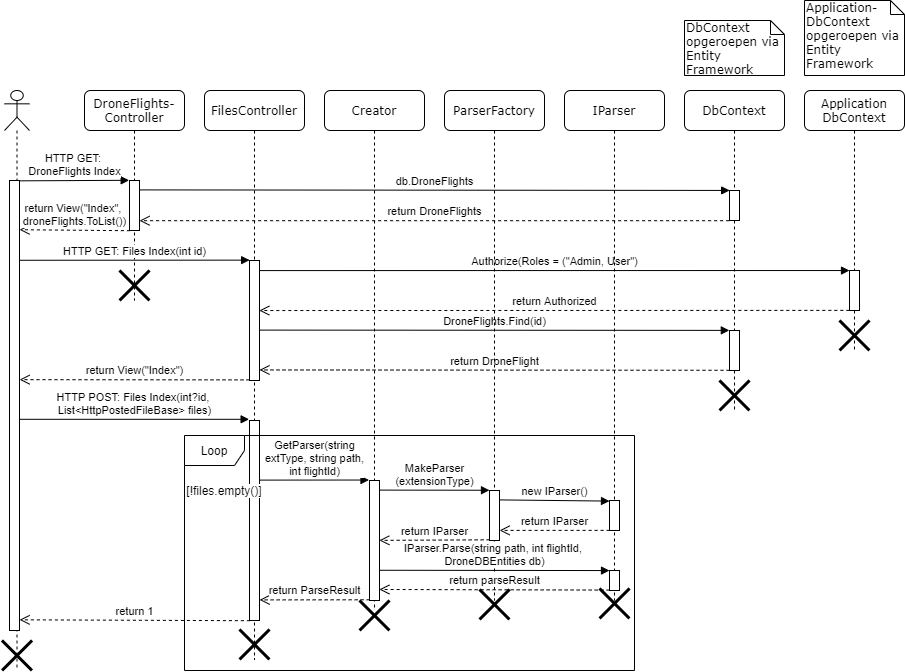

The diagram above was exported from draw.io. Its source (the exported page's mxGraphModel, read from the mxfile embedded in the PNG):
<mxGraphModel dx="868" dy="1283" grid="1" gridSize="10" guides="1" tooltips="1" connect="1" arrows="1" fold="1" page="1" pageScale="1" pageWidth="1100" pageHeight="850" background="#ffffff" math="0" shadow="0">
  <root>
    <mxCell id="0" />
    <mxCell id="1" parent="0" />
    <mxCell id="7baba1c4bc27f4b0-3" value="DroneFlights-&lt;br&gt;Controller" style="shape=umlLifeline;perimeter=lifelinePerimeter;whiteSpace=wrap;html=1;container=1;collapsible=0;recursiveResize=0;outlineConnect=0;rounded=1;shadow=0;comic=0;labelBackgroundColor=none;strokeWidth=1;fontFamily=Verdana;fontSize=12;align=center;" parent="1" vertex="1">
      <mxGeometry x="280" y="80" width="100" height="210" as="geometry" />
    </mxCell>
    <mxCell id="1eE0wIrxruVLvkr1MqfF-6" value="" style="html=1;points=[];perimeter=orthogonalPerimeter;" parent="7baba1c4bc27f4b0-3" vertex="1">
      <mxGeometry x="45" y="90" width="10" height="50" as="geometry" />
    </mxCell>
    <mxCell id="1eE0wIrxruVLvkr1MqfF-64" value="" style="shape=umlDestroy;whiteSpace=wrap;html=1;strokeWidth=3;" parent="7baba1c4bc27f4b0-3" vertex="1">
      <mxGeometry x="35" y="180" width="30" height="30" as="geometry" />
    </mxCell>
    <mxCell id="7baba1c4bc27f4b0-4" value="DbContext" style="shape=umlLifeline;perimeter=lifelinePerimeter;whiteSpace=wrap;html=1;container=1;collapsible=0;recursiveResize=0;outlineConnect=0;rounded=1;shadow=0;comic=0;labelBackgroundColor=none;strokeWidth=1;fontFamily=Verdana;fontSize=12;align=center;" parent="1" vertex="1">
      <mxGeometry x="880" y="80" width="100" height="320" as="geometry" />
    </mxCell>
    <mxCell id="1eE0wIrxruVLvkr1MqfF-8" value="" style="html=1;points=[];perimeter=orthogonalPerimeter;" parent="7baba1c4bc27f4b0-4" vertex="1">
      <mxGeometry x="45" y="100" width="10" height="30" as="geometry" />
    </mxCell>
    <mxCell id="1eE0wIrxruVLvkr1MqfF-22" value="" style="html=1;points=[];perimeter=orthogonalPerimeter;" parent="7baba1c4bc27f4b0-4" vertex="1">
      <mxGeometry x="45" y="240" width="10" height="40" as="geometry" />
    </mxCell>
    <mxCell id="1eE0wIrxruVLvkr1MqfF-63" value="" style="shape=umlDestroy;whiteSpace=wrap;html=1;strokeWidth=3;" parent="7baba1c4bc27f4b0-4" vertex="1">
      <mxGeometry x="35" y="290" width="30" height="30" as="geometry" />
    </mxCell>
    <mxCell id="7baba1c4bc27f4b0-5" value="Application&lt;br&gt;DbContext" style="shape=umlLifeline;perimeter=lifelinePerimeter;whiteSpace=wrap;html=1;container=1;collapsible=0;recursiveResize=0;outlineConnect=0;rounded=1;shadow=0;comic=0;labelBackgroundColor=none;strokeWidth=1;fontFamily=Verdana;fontSize=12;align=center;" parent="1" vertex="1">
      <mxGeometry x="1000" y="80" width="100" height="260" as="geometry" />
    </mxCell>
    <mxCell id="1eE0wIrxruVLvkr1MqfF-19" value="" style="html=1;points=[];perimeter=orthogonalPerimeter;" parent="7baba1c4bc27f4b0-5" vertex="1">
      <mxGeometry x="45" y="180" width="10" height="40" as="geometry" />
    </mxCell>
    <mxCell id="jmQmNPXl1bItdSg8l2lv-1" value="" style="shape=umlDestroy;whiteSpace=wrap;html=1;strokeWidth=3;" parent="7baba1c4bc27f4b0-5" vertex="1">
      <mxGeometry x="35" y="230" width="30" height="30" as="geometry" />
    </mxCell>
    <mxCell id="1eE0wIrxruVLvkr1MqfF-1" value="" style="shape=umlLifeline;participant=umlActor;perimeter=lifelinePerimeter;whiteSpace=wrap;html=1;container=1;collapsible=0;recursiveResize=0;verticalAlign=top;spacingTop=36;labelBackgroundColor=#ffffff;outlineConnect=0;" parent="1" vertex="1">
      <mxGeometry x="200" y="80" width="25" height="580" as="geometry" />
    </mxCell>
    <mxCell id="1eE0wIrxruVLvkr1MqfF-2" value="" style="html=1;points=[];perimeter=orthogonalPerimeter;" parent="1eE0wIrxruVLvkr1MqfF-1" vertex="1">
      <mxGeometry x="5" y="90" width="10" height="450" as="geometry" />
    </mxCell>
    <mxCell id="1eE0wIrxruVLvkr1MqfF-57" value="" style="shape=umlDestroy;whiteSpace=wrap;html=1;strokeWidth=3;" parent="1eE0wIrxruVLvkr1MqfF-1" vertex="1">
      <mxGeometry x="-2.5" y="550" width="30" height="30" as="geometry" />
    </mxCell>
    <mxCell id="1eE0wIrxruVLvkr1MqfF-5" value="HTTP GET: &lt;br&gt;DroneFlights Index" style="html=1;verticalAlign=bottom;endArrow=block;exitX=0.983;exitY=0.022;exitDx=0;exitDy=0;exitPerimeter=0;entryX=-0.033;entryY=-0.004;entryDx=0;entryDy=0;entryPerimeter=0;" parent="1" target="1eE0wIrxruVLvkr1MqfF-6" edge="1">
      <mxGeometry width="80" relative="1" as="geometry">
        <mxPoint x="214.82999999999993" y="170.33999999999992" as="sourcePoint" />
        <mxPoint x="290" y="170" as="targetPoint" />
      </mxGeometry>
    </mxCell>
    <mxCell id="1eE0wIrxruVLvkr1MqfF-7" value="DbContext opgeroepen via Entity Framework" style="shape=note;whiteSpace=wrap;html=1;size=14;verticalAlign=top;align=left;spacingTop=-6;rounded=0;shadow=0;comic=0;labelBackgroundColor=none;strokeWidth=1;fontFamily=Verdana;fontSize=12" parent="1" vertex="1">
      <mxGeometry x="880" y="10" width="100" height="55" as="geometry" />
    </mxCell>
    <mxCell id="1eE0wIrxruVLvkr1MqfF-9" value="db.DroneFlights" style="html=1;verticalAlign=bottom;endArrow=block;exitX=0.96;exitY=0.188;exitDx=0;exitDy=0;exitPerimeter=0;entryX=0.014;entryY=-0.002;entryDx=0;entryDy=0;entryPerimeter=0;" parent="1" source="1eE0wIrxruVLvkr1MqfF-6" target="1eE0wIrxruVLvkr1MqfF-8" edge="1">
      <mxGeometry width="80" relative="1" as="geometry">
        <mxPoint x="340" y="180" as="sourcePoint" />
        <mxPoint x="420" y="180" as="targetPoint" />
      </mxGeometry>
    </mxCell>
    <mxCell id="1eE0wIrxruVLvkr1MqfF-10" value="return DroneFlights" style="html=1;verticalAlign=bottom;endArrow=open;dashed=1;endSize=8;exitX=-0.04;exitY=1.007;exitDx=0;exitDy=0;exitPerimeter=0;entryX=1;entryY=0.804;entryDx=0;entryDy=0;entryPerimeter=0;" parent="1" source="1eE0wIrxruVLvkr1MqfF-8" target="1eE0wIrxruVLvkr1MqfF-6" edge="1">
      <mxGeometry relative="1" as="geometry">
        <mxPoint x="440" y="210" as="sourcePoint" />
        <mxPoint x="360" y="210" as="targetPoint" />
      </mxGeometry>
    </mxCell>
    <mxCell id="1eE0wIrxruVLvkr1MqfF-11" value="return View(&quot;Index&quot;, &lt;br&gt;droneFlights.ToList())" style="html=1;verticalAlign=bottom;endArrow=open;dashed=1;endSize=8;exitX=0.04;exitY=1.004;exitDx=0;exitDy=0;exitPerimeter=0;entryX=1.011;entryY=0.126;entryDx=0;entryDy=0;entryPerimeter=0;" parent="1" source="1eE0wIrxruVLvkr1MqfF-6" edge="1">
      <mxGeometry relative="1" as="geometry">
        <mxPoint x="310" y="220" as="sourcePoint" />
        <mxPoint x="215.1099999999999" y="219.22000000000003" as="targetPoint" />
      </mxGeometry>
    </mxCell>
    <mxCell id="1eE0wIrxruVLvkr1MqfF-13" value="Application-DbContext opgeroepen via Entity Framework" style="shape=note;whiteSpace=wrap;html=1;size=14;verticalAlign=top;align=left;spacingTop=-6;rounded=0;shadow=0;comic=0;labelBackgroundColor=none;strokeWidth=1;fontFamily=Verdana;fontSize=12" parent="1" vertex="1">
      <mxGeometry x="1000" y="-10" width="100" height="75" as="geometry" />
    </mxCell>
    <mxCell id="1eE0wIrxruVLvkr1MqfF-14" value="FilesController" style="shape=umlLifeline;perimeter=lifelinePerimeter;whiteSpace=wrap;html=1;container=1;collapsible=0;recursiveResize=0;outlineConnect=0;rounded=1;shadow=0;comic=0;labelBackgroundColor=none;strokeWidth=1;fontFamily=Verdana;fontSize=12;align=center;" parent="1" vertex="1">
      <mxGeometry x="400" y="80" width="100" height="569" as="geometry" />
    </mxCell>
    <mxCell id="1eE0wIrxruVLvkr1MqfF-17" value="" style="html=1;points=[];perimeter=orthogonalPerimeter;" parent="1eE0wIrxruVLvkr1MqfF-14" vertex="1">
      <mxGeometry x="45" y="170" width="10" height="120" as="geometry" />
    </mxCell>
    <mxCell id="1eE0wIrxruVLvkr1MqfF-28" value="" style="html=1;points=[];perimeter=orthogonalPerimeter;" parent="1eE0wIrxruVLvkr1MqfF-14" vertex="1">
      <mxGeometry x="45" y="330" width="10" height="200" as="geometry" />
    </mxCell>
    <mxCell id="1eE0wIrxruVLvkr1MqfF-59" value="" style="shape=umlDestroy;whiteSpace=wrap;html=1;strokeWidth=3;" parent="1eE0wIrxruVLvkr1MqfF-14" vertex="1">
      <mxGeometry x="35" y="539" width="30" height="30" as="geometry" />
    </mxCell>
    <mxCell id="1eE0wIrxruVLvkr1MqfF-15" value="HTTP GET: Files Index(int id)" style="html=1;verticalAlign=bottom;endArrow=block;exitX=1.01;exitY=0.191;exitDx=0;exitDy=0;exitPerimeter=0;entryX=0.014;entryY=-0.003;entryDx=0;entryDy=0;entryPerimeter=0;" parent="1" target="1eE0wIrxruVLvkr1MqfF-17" edge="1">
      <mxGeometry width="80" relative="1" as="geometry">
        <mxPoint x="215.0999999999999" y="249.76999999999998" as="sourcePoint" />
        <mxPoint x="300" y="250" as="targetPoint" />
      </mxGeometry>
    </mxCell>
    <mxCell id="1eE0wIrxruVLvkr1MqfF-18" value="Authorize(Roles = (&quot;Admin, User&quot;)" style="html=1;verticalAlign=bottom;endArrow=block;exitX=1.048;exitY=0.084;exitDx=0;exitDy=0;exitPerimeter=0;entryX=0;entryY=0.001;entryDx=0;entryDy=0;entryPerimeter=0;" parent="1" source="1eE0wIrxruVLvkr1MqfF-17" target="1eE0wIrxruVLvkr1MqfF-19" edge="1">
      <mxGeometry width="80" relative="1" as="geometry">
        <mxPoint x="470" y="260" as="sourcePoint" />
        <mxPoint x="660" y="259" as="targetPoint" />
      </mxGeometry>
    </mxCell>
    <mxCell id="1eE0wIrxruVLvkr1MqfF-20" value="return Authorized" style="html=1;verticalAlign=bottom;endArrow=open;dashed=1;endSize=8;entryX=0.979;entryY=0.417;entryDx=0;entryDy=0;entryPerimeter=0;exitX=-0.017;exitY=0.997;exitDx=0;exitDy=0;exitPerimeter=0;" parent="1" source="1eE0wIrxruVLvkr1MqfF-19" target="1eE0wIrxruVLvkr1MqfF-17" edge="1">
      <mxGeometry relative="1" as="geometry">
        <mxPoint x="680" y="300" as="sourcePoint" />
        <mxPoint x="600" y="300" as="targetPoint" />
      </mxGeometry>
    </mxCell>
    <mxCell id="1eE0wIrxruVLvkr1MqfF-23" value="DroneFlights.Find(id)" style="html=1;verticalAlign=bottom;endArrow=block;exitX=1.011;exitY=0.58;exitDx=0;exitDy=0;exitPerimeter=0;entryX=-0.017;entryY=-0.003;entryDx=0;entryDy=0;entryPerimeter=0;" parent="1" source="1eE0wIrxruVLvkr1MqfF-17" target="1eE0wIrxruVLvkr1MqfF-22" edge="1">
      <mxGeometry width="80" relative="1" as="geometry">
        <mxPoint x="470" y="320" as="sourcePoint" />
        <mxPoint x="550" y="320" as="targetPoint" />
      </mxGeometry>
    </mxCell>
    <mxCell id="1eE0wIrxruVLvkr1MqfF-24" value="return DroneFlight" style="html=1;verticalAlign=bottom;endArrow=open;dashed=1;endSize=8;exitX=0;exitY=0.995;exitDx=0;exitDy=0;exitPerimeter=0;entryX=1;entryY=0.912;entryDx=0;entryDy=0;entryPerimeter=0;" parent="1" source="1eE0wIrxruVLvkr1MqfF-22" target="1eE0wIrxruVLvkr1MqfF-17" edge="1">
      <mxGeometry relative="1" as="geometry">
        <mxPoint x="550" y="360" as="sourcePoint" />
        <mxPoint x="470" y="360" as="targetPoint" />
      </mxGeometry>
    </mxCell>
    <mxCell id="1eE0wIrxruVLvkr1MqfF-25" value="return View(&quot;Index&quot;)" style="html=1;verticalAlign=bottom;endArrow=open;dashed=1;endSize=8;entryX=1.01;entryY=0.445;entryDx=0;entryDy=0;entryPerimeter=0;exitX=0;exitY=0.995;exitDx=0;exitDy=0;exitPerimeter=0;" parent="1" source="1eE0wIrxruVLvkr1MqfF-17" edge="1">
      <mxGeometry relative="1" as="geometry">
        <mxPoint x="440" y="370" as="sourcePoint" />
        <mxPoint x="215.0999999999999" y="369.1500000000001" as="targetPoint" />
      </mxGeometry>
    </mxCell>
    <mxCell id="1eE0wIrxruVLvkr1MqfF-27" value="HTTP POST: Files Index(int?id,&amp;nbsp;&lt;br&gt;List&amp;lt;HttpPostedFileBase&amp;gt; files)" style="html=1;verticalAlign=bottom;endArrow=block;entryX=-0.038;entryY=-0.006;entryDx=0;entryDy=0;entryPerimeter=0;" parent="1" target="1eE0wIrxruVLvkr1MqfF-28" edge="1">
      <mxGeometry width="80" relative="1" as="geometry">
        <mxPoint x="215" y="408.79999999999995" as="sourcePoint" />
        <mxPoint x="300" y="410" as="targetPoint" />
      </mxGeometry>
    </mxCell>
    <mxCell id="1eE0wIrxruVLvkr1MqfF-29" value="IParser" style="shape=umlLifeline;perimeter=lifelinePerimeter;whiteSpace=wrap;html=1;container=1;collapsible=0;recursiveResize=0;outlineConnect=0;rounded=1;shadow=0;comic=0;labelBackgroundColor=none;strokeWidth=1;fontFamily=Verdana;fontSize=12;align=center;" parent="1" vertex="1">
      <mxGeometry x="760" y="80" width="100" height="510" as="geometry" />
    </mxCell>
    <mxCell id="1eE0wIrxruVLvkr1MqfF-42" value="" style="html=1;points=[];perimeter=orthogonalPerimeter;" parent="1eE0wIrxruVLvkr1MqfF-29" vertex="1">
      <mxGeometry x="45" y="410" width="10" height="30" as="geometry" />
    </mxCell>
    <mxCell id="1eE0wIrxruVLvkr1MqfF-48" value="" style="html=1;points=[];perimeter=orthogonalPerimeter;" parent="1eE0wIrxruVLvkr1MqfF-29" vertex="1">
      <mxGeometry x="45" y="480" width="10" height="20" as="geometry" />
    </mxCell>
    <mxCell id="1eE0wIrxruVLvkr1MqfF-32" value="ParserFactory" style="shape=umlLifeline;perimeter=lifelinePerimeter;whiteSpace=wrap;html=1;container=1;collapsible=0;recursiveResize=0;outlineConnect=0;rounded=1;shadow=0;comic=0;labelBackgroundColor=none;strokeWidth=1;fontFamily=Verdana;fontSize=12;align=center;" parent="1" vertex="1">
      <mxGeometry x="640" y="80" width="100" height="510" as="geometry" />
    </mxCell>
    <mxCell id="1eE0wIrxruVLvkr1MqfF-40" value="" style="html=1;points=[];perimeter=orthogonalPerimeter;" parent="1eE0wIrxruVLvkr1MqfF-32" vertex="1">
      <mxGeometry x="45" y="400" width="10" height="50" as="geometry" />
    </mxCell>
    <mxCell id="1eE0wIrxruVLvkr1MqfF-35" value="Creator" style="shape=umlLifeline;perimeter=lifelinePerimeter;whiteSpace=wrap;html=1;container=1;collapsible=0;recursiveResize=0;outlineConnect=0;rounded=1;shadow=0;comic=0;labelBackgroundColor=none;strokeWidth=1;fontFamily=Verdana;fontSize=12;align=center;" parent="1" vertex="1">
      <mxGeometry x="520" y="80" width="100" height="520" as="geometry" />
    </mxCell>
    <mxCell id="1eE0wIrxruVLvkr1MqfF-38" value="" style="html=1;points=[];perimeter=orthogonalPerimeter;" parent="1eE0wIrxruVLvkr1MqfF-35" vertex="1">
      <mxGeometry x="45" y="390" width="10" height="120" as="geometry" />
    </mxCell>
    <mxCell id="1eE0wIrxruVLvkr1MqfF-39" value="GetParser(string&lt;br&gt;extType, string path,&lt;br&gt;int flightId)" style="html=1;verticalAlign=bottom;endArrow=block;exitX=0.983;exitY=0.298;exitDx=0;exitDy=0;exitPerimeter=0;entryX=-0.05;entryY=-0.004;entryDx=0;entryDy=0;entryPerimeter=0;" parent="1" source="1eE0wIrxruVLvkr1MqfF-28" target="1eE0wIrxruVLvkr1MqfF-38" edge="1">
      <mxGeometry width="80" relative="1" as="geometry">
        <mxPoint x="470" y="420" as="sourcePoint" />
        <mxPoint x="550" y="420" as="targetPoint" />
      </mxGeometry>
    </mxCell>
    <mxCell id="1eE0wIrxruVLvkr1MqfF-41" value="MakeParser&lt;br&gt;(extensionType)" style="html=1;verticalAlign=bottom;endArrow=block;exitX=1.016;exitY=0.08;exitDx=0;exitDy=0;exitPerimeter=0;entryX=-0.002;entryY=-0.005;entryDx=0;entryDy=0;entryPerimeter=0;" parent="1" source="1eE0wIrxruVLvkr1MqfF-38" target="1eE0wIrxruVLvkr1MqfF-40" edge="1">
      <mxGeometry width="80" relative="1" as="geometry">
        <mxPoint x="590" y="460" as="sourcePoint" />
        <mxPoint x="670" y="460" as="targetPoint" />
      </mxGeometry>
    </mxCell>
    <mxCell id="1eE0wIrxruVLvkr1MqfF-43" value="new IParser()" style="html=1;verticalAlign=bottom;endArrow=block;exitX=1;exitY=0.188;exitDx=0;exitDy=0;exitPerimeter=0;entryX=0;entryY=0.02;entryDx=0;entryDy=0;entryPerimeter=0;" parent="1" source="1eE0wIrxruVLvkr1MqfF-40" target="1eE0wIrxruVLvkr1MqfF-42" edge="1">
      <mxGeometry width="80" relative="1" as="geometry">
        <mxPoint x="710" y="470" as="sourcePoint" />
        <mxPoint x="790" y="470" as="targetPoint" />
      </mxGeometry>
    </mxCell>
    <mxCell id="1eE0wIrxruVLvkr1MqfF-44" value="return IParser" style="html=1;verticalAlign=bottom;endArrow=open;dashed=1;endSize=8;exitX=0.011;exitY=0.996;exitDx=0;exitDy=0;exitPerimeter=0;entryX=1.011;entryY=0.798;entryDx=0;entryDy=0;entryPerimeter=0;" parent="1" source="1eE0wIrxruVLvkr1MqfF-42" target="1eE0wIrxruVLvkr1MqfF-40" edge="1">
      <mxGeometry relative="1" as="geometry">
        <mxPoint x="800" y="500" as="sourcePoint" />
        <mxPoint x="720" y="500" as="targetPoint" />
      </mxGeometry>
    </mxCell>
    <mxCell id="1eE0wIrxruVLvkr1MqfF-45" value="return IParser" style="html=1;verticalAlign=bottom;endArrow=open;dashed=1;endSize=8;exitX=0.014;exitY=0.986;exitDx=0;exitDy=0;exitPerimeter=0;entryX=0.984;entryY=0.499;entryDx=0;entryDy=0;entryPerimeter=0;" parent="1" source="1eE0wIrxruVLvkr1MqfF-40" target="1eE0wIrxruVLvkr1MqfF-38" edge="1">
      <mxGeometry relative="1" as="geometry">
        <mxPoint x="670" y="510" as="sourcePoint" />
        <mxPoint x="590" y="510" as="targetPoint" />
      </mxGeometry>
    </mxCell>
    <mxCell id="1eE0wIrxruVLvkr1MqfF-47" value="IParser.Parse(string path, int flightId, &lt;br&gt;DroneDBEntities db)" style="html=1;verticalAlign=bottom;endArrow=block;exitX=1;exitY=0.748;exitDx=0;exitDy=0;exitPerimeter=0;entryX=0;entryY=0.003;entryDx=0;entryDy=0;entryPerimeter=0;" parent="1" source="1eE0wIrxruVLvkr1MqfF-38" target="1eE0wIrxruVLvkr1MqfF-48" edge="1">
      <mxGeometry width="80" relative="1" as="geometry">
        <mxPoint x="580" y="530" as="sourcePoint" />
        <mxPoint x="750" y="530" as="targetPoint" />
      </mxGeometry>
    </mxCell>
    <mxCell id="1eE0wIrxruVLvkr1MqfF-49" value="return parseResult" style="html=1;verticalAlign=bottom;endArrow=open;dashed=1;endSize=8;exitX=0.014;exitY=0.979;exitDx=0;exitDy=0;exitPerimeter=0;entryX=0.986;entryY=0.908;entryDx=0;entryDy=0;entryPerimeter=0;" parent="1" source="1eE0wIrxruVLvkr1MqfF-48" target="1eE0wIrxruVLvkr1MqfF-38" edge="1">
      <mxGeometry relative="1" as="geometry">
        <mxPoint x="730" y="560" as="sourcePoint" />
        <mxPoint x="650" y="560" as="targetPoint" />
      </mxGeometry>
    </mxCell>
    <mxCell id="1eE0wIrxruVLvkr1MqfF-50" value="return ParseResult" style="html=1;verticalAlign=bottom;endArrow=open;dashed=1;endSize=8;exitX=0.014;exitY=0.994;exitDx=0;exitDy=0;exitPerimeter=0;entryX=1.011;entryY=0.897;entryDx=0;entryDy=0;entryPerimeter=0;" parent="1" source="1eE0wIrxruVLvkr1MqfF-38" target="1eE0wIrxruVLvkr1MqfF-28" edge="1">
      <mxGeometry relative="1" as="geometry">
        <mxPoint x="550" y="570" as="sourcePoint" />
        <mxPoint x="470" y="570" as="targetPoint" />
      </mxGeometry>
    </mxCell>
    <mxCell id="1eE0wIrxruVLvkr1MqfF-53" value="Loop" style="shape=umlFrame;whiteSpace=wrap;html=1;" parent="1" vertex="1">
      <mxGeometry x="380" y="425" width="450" height="235" as="geometry" />
    </mxCell>
    <mxCell id="1eE0wIrxruVLvkr1MqfF-54" value="&lt;span style=&quot;background-color: rgb(255 , 255 , 255)&quot;&gt;[!files.empty()]&lt;/span&gt;" style="text;html=1;strokeColor=none;fillColor=none;align=center;verticalAlign=middle;whiteSpace=wrap;rounded=0;" parent="1" vertex="1">
      <mxGeometry x="400" y="470" width="40" height="20" as="geometry" />
    </mxCell>
    <mxCell id="1eE0wIrxruVLvkr1MqfF-55" value="return 1" style="html=1;verticalAlign=bottom;endArrow=open;dashed=1;endSize=8;exitX=0.04;exitY=1.001;exitDx=0;exitDy=0;exitPerimeter=0;entryX=1.01;entryY=0.956;entryDx=0;entryDy=0;entryPerimeter=0;" parent="1" source="1eE0wIrxruVLvkr1MqfF-28" edge="1">
      <mxGeometry relative="1" as="geometry">
        <mxPoint x="430" y="610" as="sourcePoint" />
        <mxPoint x="215.0999999999999" y="609.3199999999999" as="targetPoint" />
      </mxGeometry>
    </mxCell>
    <mxCell id="1eE0wIrxruVLvkr1MqfF-60" value="" style="shape=umlDestroy;whiteSpace=wrap;html=1;strokeWidth=3;" parent="1" vertex="1">
      <mxGeometry x="555" y="590" width="30" height="30" as="geometry" />
    </mxCell>
    <mxCell id="1eE0wIrxruVLvkr1MqfF-61" value="" style="shape=umlDestroy;whiteSpace=wrap;html=1;strokeWidth=3;" parent="1" vertex="1">
      <mxGeometry x="675" y="579" width="30" height="30" as="geometry" />
    </mxCell>
    <mxCell id="1eE0wIrxruVLvkr1MqfF-62" value="" style="shape=umlDestroy;whiteSpace=wrap;html=1;strokeWidth=3;" parent="1" vertex="1">
      <mxGeometry x="795" y="578" width="30" height="30" as="geometry" />
    </mxCell>
  </root>
</mxGraphModel>